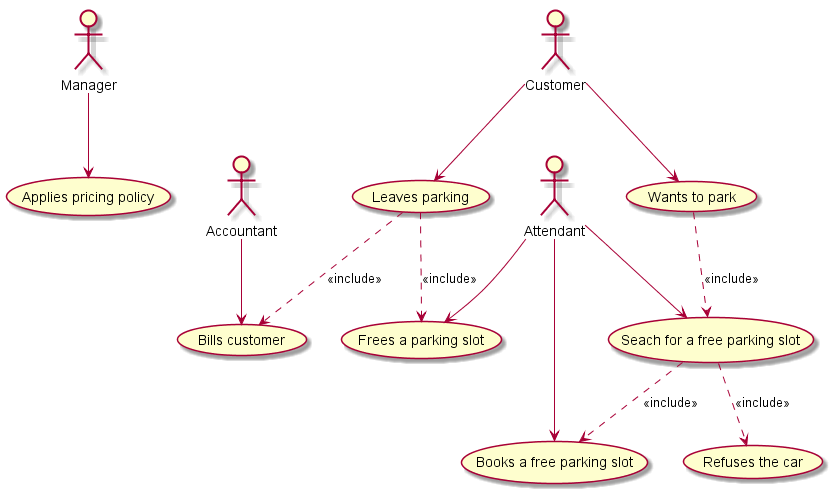

The diagram above was rendered by PlantUML. Its source (embedded in the PNG):
@startuml
(Applies pricing policy) as Prices
(Bills customer) as Bills
(Wants to park) as Parks
(Leaves parking) as Leaves
(Seach for a free parking slot) as Searches
(Books a free parking slot) as Books
(Refuses the car) as Refuses
(Frees a parking slot) as Frees


Parks ..> Searches : <<include>>
Searches ..> Books : <<include>>
Searches ..> Refuses : <<include>>

Leaves ..> Frees : <<include>>
Leaves ..> Bills : <<include>>


:Customer:
:Manager:
:Attendant:
:Accountant:

Manager --> Prices
Customer --> Parks
Customer --> Leaves
Attendant --> Searches
Attendant --> Books
Attendant --> Frees
Accountant --> Bills


@enduml